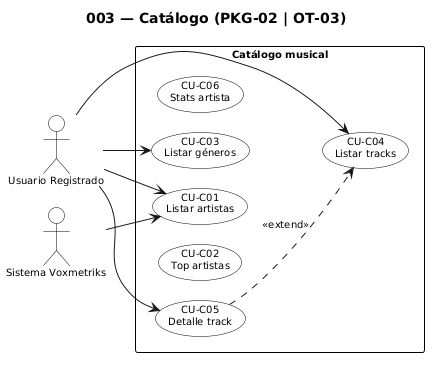

The diagram above was rendered by PlantUML. Its source (embedded in the PNG):
@startuml
skinparam monochrome true
skinparam shadowing false
skinparam packageStyle rectangle
skinparam actorStyle stickman
skinparam defaultFontSize 10
skinparam nodesep 20
skinparam ranksep 24
skinparam usecase {
  BackgroundColor white
  BorderColor black
}
skinparam actor {
  BackgroundColor white
  BorderColor black
}
skinparam rectangle {
  BackgroundColor white
  BorderColor black
}
left to right direction
title 003 — Catálogo (PKG-02 | OT-03)

actor "Usuario Registrado" as User
actor "Sistema Voxmetriks" as Sys

rectangle "Catálogo musical" {
  usecase "CU-C01\nListar artistas" as CU_C01
  usecase "CU-C02\nTop artistas" as CU_C02
  usecase "CU-C03\nListar géneros" as CU_C03
  usecase "CU-C04\nListar tracks" as CU_C04
  usecase "CU-C05\nDetalle track" as CU_C05
  usecase "CU-C06\nStats artista" as CU_C06
}
User --> CU_C01
User --> CU_C03
User --> CU_C04
User --> CU_C05
Sys --> CU_C01
CU_C05 ..> CU_C04 : <<extend>>
@enduml